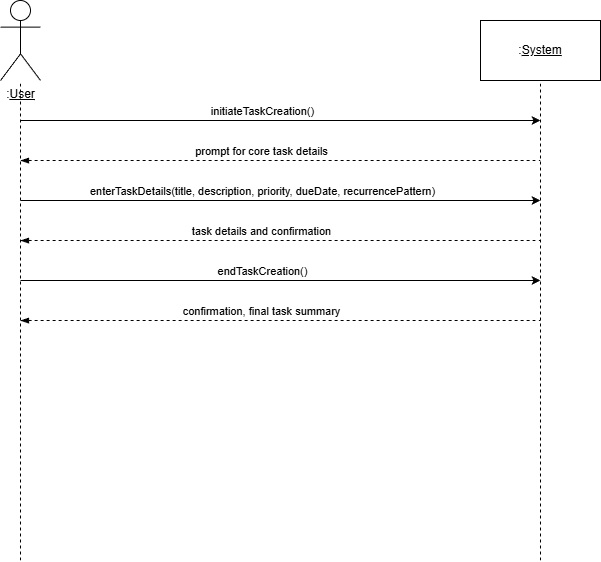

The diagram above was exported from draw.io. Its source (the exported page's mxGraphModel, read from the mxfile embedded in the PNG):
<mxGraphModel dx="1426" dy="849" grid="1" gridSize="10" guides="1" tooltips="1" connect="1" arrows="1" fold="1" page="1" pageScale="1" pageWidth="850" pageHeight="1100" math="0" shadow="0">
  <root>
    <mxCell id="0" />
    <mxCell id="1" parent="0" />
    <mxCell id="vBhcA7fGtoZaJ-pSzQyp-1" parent="1" style="shape=umlActor;verticalLabelPosition=bottom;verticalAlign=top;html=1;outlineConnect=0;" value=":&lt;u&gt;User&lt;/u&gt;" vertex="1">
      <mxGeometry height="80" width="40" x="120" y="40" as="geometry" />
    </mxCell>
    <mxCell id="vBhcA7fGtoZaJ-pSzQyp-2" edge="1" parent="1" style="endArrow=none;dashed=1;html=1;rounded=0;" target="vBhcA7fGtoZaJ-pSzQyp-1" value="">
      <mxGeometry height="50" relative="1" width="50" as="geometry">
        <mxPoint x="140" y="600" as="sourcePoint" />
        <mxPoint x="480" y="180" as="targetPoint" />
      </mxGeometry>
    </mxCell>
    <mxCell id="vBhcA7fGtoZaJ-pSzQyp-3" parent="1" style="rounded=0;whiteSpace=wrap;html=1;" value=":&lt;u&gt;System&lt;/u&gt;" vertex="1">
      <mxGeometry height="60" width="120" x="600" y="60" as="geometry" />
    </mxCell>
    <mxCell id="vBhcA7fGtoZaJ-pSzQyp-4" edge="1" parent="1" style="endArrow=none;dashed=1;html=1;rounded=0;" target="vBhcA7fGtoZaJ-pSzQyp-3" value="">
      <mxGeometry height="50" relative="1" width="50" as="geometry">
        <mxPoint x="660" y="600" as="sourcePoint" />
        <mxPoint x="670" y="150" as="targetPoint" />
      </mxGeometry>
    </mxCell>
    <mxCell id="vBhcA7fGtoZaJ-pSzQyp-5" edge="1" parent="1" style="endArrow=classic;html=1;rounded=0;" value="">
      <mxGeometry height="50" relative="1" width="50" as="geometry">
        <mxPoint x="140" y="160" as="sourcePoint" />
        <mxPoint x="660" y="160" as="targetPoint" />
      </mxGeometry>
    </mxCell>
    <mxCell id="vBhcA7fGtoZaJ-pSzQyp-6" connectable="0" parent="vBhcA7fGtoZaJ-pSzQyp-5" style="edgeLabel;html=1;align=center;verticalAlign=middle;resizable=0;points=[];" value="initiateTaskCreation()" vertex="1">
      <mxGeometry relative="1" x="-0.0276" as="geometry">
        <mxPoint x="-12" y="-10" as="offset" />
      </mxGeometry>
    </mxCell>
    <mxCell id="vBhcA7fGtoZaJ-pSzQyp-7" edge="1" parent="1" style="endArrow=none;dashed=1;html=1;rounded=0;startArrow=blockThin;startFill=1;" value="">
      <mxGeometry height="50" relative="1" width="50" as="geometry">
        <mxPoint x="140" y="200" as="sourcePoint" />
        <mxPoint x="660" y="200" as="targetPoint" />
      </mxGeometry>
    </mxCell>
    <mxCell id="vBhcA7fGtoZaJ-pSzQyp-8" connectable="0" parent="vBhcA7fGtoZaJ-pSzQyp-7" style="edgeLabel;html=1;align=center;verticalAlign=middle;resizable=0;points=[];" value="prompt for core task details" vertex="1">
      <mxGeometry relative="1" x="-0.1878" y="3" as="geometry">
        <mxPoint x="29" y="-7" as="offset" />
      </mxGeometry>
    </mxCell>
    <mxCell id="vBhcA7fGtoZaJ-pSzQyp-10" edge="1" parent="1" style="endArrow=classic;html=1;rounded=0;" value="">
      <mxGeometry height="50" relative="1" width="50" as="geometry">
        <mxPoint x="140" y="240" as="sourcePoint" />
        <mxPoint x="660" y="240" as="targetPoint" />
      </mxGeometry>
    </mxCell>
    <mxCell id="vBhcA7fGtoZaJ-pSzQyp-11" connectable="0" parent="vBhcA7fGtoZaJ-pSzQyp-10" style="edgeLabel;html=1;align=center;verticalAlign=middle;resizable=0;points=[];" value="enterTaskDetails(title, description, priority, dueDate, recurrencePattern)" vertex="1">
      <mxGeometry relative="1" x="-0.0276" as="geometry">
        <mxPoint x="-12" y="-10" as="offset" />
      </mxGeometry>
    </mxCell>
    <mxCell id="vBhcA7fGtoZaJ-pSzQyp-30" edge="1" parent="1" style="endArrow=classic;html=1;rounded=0;" value="">
      <mxGeometry height="50" relative="1" width="50" as="geometry">
        <mxPoint x="140" y="320" as="sourcePoint" />
        <mxPoint x="660" y="320" as="targetPoint" />
      </mxGeometry>
    </mxCell>
    <mxCell id="vBhcA7fGtoZaJ-pSzQyp-31" connectable="0" parent="vBhcA7fGtoZaJ-pSzQyp-30" style="edgeLabel;html=1;align=center;verticalAlign=middle;resizable=0;points=[];" value="endTaskCreation()" vertex="1">
      <mxGeometry relative="1" x="-0.0276" as="geometry">
        <mxPoint x="-12" y="-10" as="offset" />
      </mxGeometry>
    </mxCell>
    <mxCell id="vBhcA7fGtoZaJ-pSzQyp-32" edge="1" parent="1" style="endArrow=none;dashed=1;html=1;rounded=0;startArrow=blockThin;startFill=1;" value="">
      <mxGeometry height="50" relative="1" width="50" as="geometry">
        <mxPoint x="140" y="360" as="sourcePoint" />
        <mxPoint x="660" y="360" as="targetPoint" />
      </mxGeometry>
    </mxCell>
    <mxCell id="vBhcA7fGtoZaJ-pSzQyp-33" connectable="0" parent="vBhcA7fGtoZaJ-pSzQyp-32" style="edgeLabel;html=1;align=center;verticalAlign=middle;resizable=0;points=[];" value="confirmation, final task summary" vertex="1">
      <mxGeometry relative="1" x="-0.1878" y="3" as="geometry">
        <mxPoint x="29" y="-7" as="offset" />
      </mxGeometry>
    </mxCell>
    <mxCell id="sDqXelVDqPOGYImWrM0s-4" edge="1" parent="1" style="endArrow=none;dashed=1;html=1;rounded=0;startArrow=blockThin;startFill=1;" value="">
      <mxGeometry height="50" relative="1" width="50" as="geometry">
        <mxPoint x="140" y="280" as="sourcePoint" />
        <mxPoint x="660" y="280" as="targetPoint" />
      </mxGeometry>
    </mxCell>
    <mxCell id="sDqXelVDqPOGYImWrM0s-5" connectable="0" parent="sDqXelVDqPOGYImWrM0s-4" style="edgeLabel;html=1;align=center;verticalAlign=middle;resizable=0;points=[];" value="task details and confirmation" vertex="1">
      <mxGeometry relative="1" x="-0.1878" y="3" as="geometry">
        <mxPoint x="29" y="-7" as="offset" />
      </mxGeometry>
    </mxCell>
  </root>
</mxGraphModel>